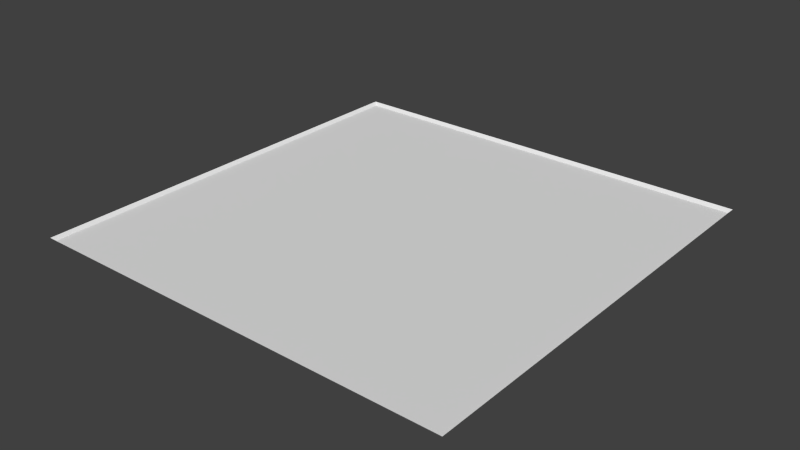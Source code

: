 # Source: med1_8.blend  (saved by Blender 2.76.0; exported with 4.5.12 LTS)
import bpy
from mathutils import Matrix  # noqa: F401  (used for matrix-valued properties, if any)

bpy.ops.wm.read_factory_settings(use_empty=True)
scene = bpy.context.scene
scene.name = 'Scene'

# ---- collections
col_collection_7 = bpy.data.collections.new('Collection 7'); scene.collection.children.link(col_collection_7)

# ---- materials (node trees are filled in below, after node groups)
mat_med1_8 = bpy.data.materials.new('med1_8')
mat_med1_8.alpha_threshold = 0.0
mat_med1_8.use_transparent_shadow = False
mat_med1_8.roughness = 0.5
mat_med1_8.specular_intensity = 0.0
mat_med1_8.line_color = (0.0, 0.0, 0.0, 1.0)

# ---- material node trees

# ---- world
world_world = bpy.data.worlds.new('World'); scene.world = world_world
world_world.color = (0.05088, 0.05088, 0.05088)
world_world.use_sun_shadow = False
world_world.sun_shadow_jitter_overblur = 0.0
world_world.cycles.sampling_method = 'NONE'
world_world.cycles.sample_map_resolution = 256

# ---- meshes
me_med1_8_png = bpy.data.meshes.new('med1_8.png')
me_med1_8_png.from_pydata([(-1.28, 1.28, 1.28), (-1.28, 1.28, -1.28), (1.28, 1.28, -1.28), (1.28, 1.28, 1.28), (-1.263, 1.26, 1.263), (1.263, 1.26, 1.263), (-1.263, 1.26, -1.263), (1.263, 1.26, -1.263)], [], [(6, 7, 5), (4, 5, 3), (6, 4, 0), (7, 6, 1), (5, 7, 2), (4, 6, 5), (0, 4, 3), (1, 6, 0), (2, 7, 1), (3, 5, 2)])
_uv = me_med1_8_png.uv_layers.new(name='UVMap')
_uv.uv.foreach_set('vector', [0.9933, 0.006706, 0.9933, 0.9933, 0.006706, 0.9933, 0.006706, 0.006706, 0.006706, 0.9933, 0.0, 1.0, 0.9933, 0.006706, 0.006706, 0.006706, 0.0, 0.0, 0.9933, 0.9933, 0.9933, 0.006706, 1.0, 0.0, 0.006706, 0.9933, 0.9933, 0.9933, 1.0, 1.0, 0.006706, 0.006706, 0.9933, 0.006706, 0.006706, 0.9933, 0.0, 0.0, 0.006706, 0.006706, 0.0, 1.0, 1.0, 0.0, 0.9933, 0.006706, 0.0, 0.0, 1.0, 1.0, 0.9933, 0.9933, 1.0, 0.0, 0.0, 1.0, 0.006706, 0.9933, 1.0, 1.0])
me_med1_8_png.materials.append(mat_med1_8)
me_med1_8_png.use_remesh_preserve_volume = False
me_med1_8_png.use_remesh_preserve_attributes = False
me_med1_8_png.use_mirror_vertex_groups = False
me_med1_8_png.update()

# ---- objects
ob_med1_8_mesh = bpy.data.objects.new('med1_8_mesh', me_med1_8_png)

# ---- transforms, parenting, visibility, modifiers, constraints
ob_med1_8_mesh.location = (0.0, 0.0, 0.0)
ob_med1_8_mesh.rotation_euler = (1.571, 0.0, 0.0)
ob_med1_8_mesh.lineart.crease_threshold = 0.0

# ---- collection membership
col_collection_7.objects.link(ob_med1_8_mesh)

# ---- scene / render settings (as saved in the file)
scene.frame_start = 1; scene.frame_end = 2; scene.frame_set(1)
scene.render.engine = 'BLENDER_EEVEE_NEXT'
scene.render.image_settings.color_mode = 'RGB'
scene.render.image_settings.compression = 90
scene.render.resolution_percentage = 50
scene.render.dither_intensity = 0.0
scene.render.bake_margin = 2
scene.render.bake_bias = 0.0
scene.cycles.use_denoising = False
scene.cycles.samples = 10
scene.cycles.sampling_pattern = 'TABULATED_SOBOL'
scene.cycles.light_sampling_threshold = 0.0
scene.cycles.use_adaptive_sampling = False
scene.cycles.use_light_tree = False
scene.cycles.blur_glossy = 0.0
scene.cycles.volume_bounces = 1
scene.cycles.pixel_filter_type = 'GAUSSIAN'
scene.cycles.sample_clamp_indirect = 0.0
scene.view_settings.view_transform = 'Standard'
bpy.context.view_layer.update()

# ---- added for rendering (the .blend has no active camera and no usable light): camera, sun
cam_auto = bpy.data.cameras.new('AutoCamera')
cam_auto.lens = 50.0
cam_auto.sensor_width = 36.0
cam_auto.clip_end = 1000.0
ob_auto_camera = bpy.data.objects.new('AutoCamera', cam_auto)
scene.collection.objects.link(ob_auto_camera)
ob_auto_camera.location = (3.34972, -4.01967, 3.94978)
ob_auto_camera.rotation_euler = (1.09748, -7.21219e-08, 0.694738)
scene.camera = ob_auto_camera
light_auto_sun = bpy.data.lights.new('AutoSun', 'SUN')
light_auto_sun.energy = 3.0
light_auto_sun.angle = 0.0523599
ob_auto_sun = bpy.data.objects.new('AutoSun', light_auto_sun)
scene.collection.objects.link(ob_auto_sun)
ob_auto_sun.rotation_euler = (0.872665, 0.174533, 0.523599)
bpy.context.view_layer.update()

